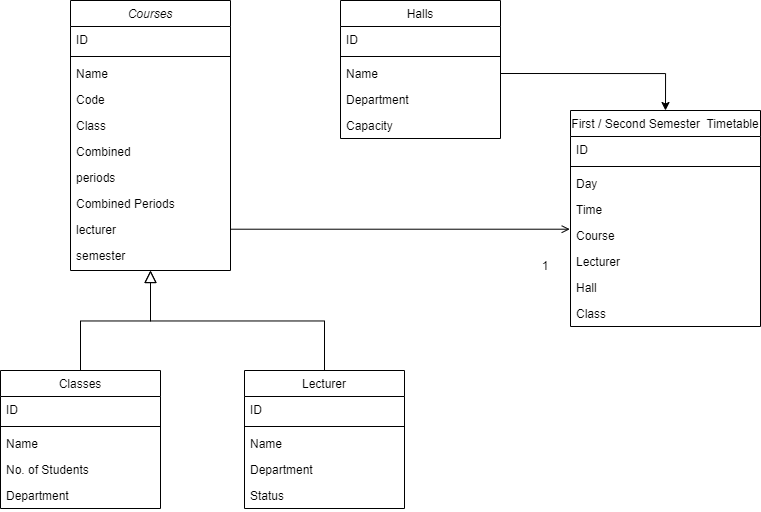

The diagram above was exported from draw.io. Its source (the exported page's mxGraphModel, read from the mxfile embedded in the PNG):
<mxGraphModel dx="920" dy="596" grid="1" gridSize="10" guides="1" tooltips="1" connect="1" arrows="1" fold="1" page="1" pageScale="1" pageWidth="827" pageHeight="1169" math="0" shadow="0">
  <root>
    <mxCell id="WIyWlLk6GJQsqaUBKTNV-0" />
    <mxCell id="WIyWlLk6GJQsqaUBKTNV-1" parent="WIyWlLk6GJQsqaUBKTNV-0" />
    <mxCell id="zkfFHV4jXpPFQw0GAbJ--0" value="Courses" style="swimlane;fontStyle=2;align=center;verticalAlign=top;childLayout=stackLayout;horizontal=1;startSize=26;horizontalStack=0;resizeParent=1;resizeLast=0;collapsible=1;marginBottom=0;rounded=0;shadow=0;strokeWidth=1;" parent="WIyWlLk6GJQsqaUBKTNV-1" vertex="1">
      <mxGeometry x="80" y="40" width="160" height="270" as="geometry">
        <mxRectangle x="230" y="140" width="160" height="26" as="alternateBounds" />
      </mxGeometry>
    </mxCell>
    <mxCell id="zkfFHV4jXpPFQw0GAbJ--1" value="ID" style="text;align=left;verticalAlign=top;spacingLeft=4;spacingRight=4;overflow=hidden;rotatable=0;points=[[0,0.5],[1,0.5]];portConstraint=eastwest;" parent="zkfFHV4jXpPFQw0GAbJ--0" vertex="1">
      <mxGeometry y="26" width="160" height="26" as="geometry" />
    </mxCell>
    <mxCell id="9F3p7CldimN1wgkFkHJm-11" value="" style="line;html=1;strokeWidth=1;align=left;verticalAlign=middle;spacingTop=-1;spacingLeft=3;spacingRight=3;rotatable=0;labelPosition=right;points=[];portConstraint=eastwest;" vertex="1" parent="zkfFHV4jXpPFQw0GAbJ--0">
      <mxGeometry y="52" width="160" height="8" as="geometry" />
    </mxCell>
    <mxCell id="9F3p7CldimN1wgkFkHJm-7" value="Name" style="text;align=left;verticalAlign=top;spacingLeft=4;spacingRight=4;overflow=hidden;rotatable=0;points=[[0,0.5],[1,0.5]];portConstraint=eastwest;" vertex="1" parent="zkfFHV4jXpPFQw0GAbJ--0">
      <mxGeometry y="60" width="160" height="26" as="geometry" />
    </mxCell>
    <mxCell id="zkfFHV4jXpPFQw0GAbJ--2" value="Code" style="text;align=left;verticalAlign=top;spacingLeft=4;spacingRight=4;overflow=hidden;rotatable=0;points=[[0,0.5],[1,0.5]];portConstraint=eastwest;rounded=0;shadow=0;html=0;" parent="zkfFHV4jXpPFQw0GAbJ--0" vertex="1">
      <mxGeometry y="86" width="160" height="26" as="geometry" />
    </mxCell>
    <mxCell id="zkfFHV4jXpPFQw0GAbJ--5" value="Class" style="text;align=left;verticalAlign=top;spacingLeft=4;spacingRight=4;overflow=hidden;rotatable=0;points=[[0,0.5],[1,0.5]];portConstraint=eastwest;" parent="zkfFHV4jXpPFQw0GAbJ--0" vertex="1">
      <mxGeometry y="112" width="160" height="26" as="geometry" />
    </mxCell>
    <mxCell id="zkfFHV4jXpPFQw0GAbJ--3" value="Combined" style="text;align=left;verticalAlign=top;spacingLeft=4;spacingRight=4;overflow=hidden;rotatable=0;points=[[0,0.5],[1,0.5]];portConstraint=eastwest;rounded=0;shadow=0;html=0;" parent="zkfFHV4jXpPFQw0GAbJ--0" vertex="1">
      <mxGeometry y="138" width="160" height="26" as="geometry" />
    </mxCell>
    <mxCell id="9F3p7CldimN1wgkFkHJm-2" value="periods" style="text;align=left;verticalAlign=top;spacingLeft=4;spacingRight=4;overflow=hidden;rotatable=0;points=[[0,0.5],[1,0.5]];portConstraint=eastwest;rounded=0;shadow=0;html=0;" vertex="1" parent="zkfFHV4jXpPFQw0GAbJ--0">
      <mxGeometry y="164" width="160" height="26" as="geometry" />
    </mxCell>
    <mxCell id="9F3p7CldimN1wgkFkHJm-3" value="Combined Periods" style="text;align=left;verticalAlign=top;spacingLeft=4;spacingRight=4;overflow=hidden;rotatable=0;points=[[0,0.5],[1,0.5]];portConstraint=eastwest;rounded=0;shadow=0;html=0;" vertex="1" parent="zkfFHV4jXpPFQw0GAbJ--0">
      <mxGeometry y="190" width="160" height="26" as="geometry" />
    </mxCell>
    <mxCell id="9F3p7CldimN1wgkFkHJm-4" value="lecturer" style="text;align=left;verticalAlign=top;spacingLeft=4;spacingRight=4;overflow=hidden;rotatable=0;points=[[0,0.5],[1,0.5]];portConstraint=eastwest;rounded=0;shadow=0;html=0;" vertex="1" parent="zkfFHV4jXpPFQw0GAbJ--0">
      <mxGeometry y="216" width="160" height="26" as="geometry" />
    </mxCell>
    <mxCell id="9F3p7CldimN1wgkFkHJm-5" value="semester" style="text;align=left;verticalAlign=top;spacingLeft=4;spacingRight=4;overflow=hidden;rotatable=0;points=[[0,0.5],[1,0.5]];portConstraint=eastwest;rounded=0;shadow=0;html=0;" vertex="1" parent="zkfFHV4jXpPFQw0GAbJ--0">
      <mxGeometry y="242" width="160" height="26" as="geometry" />
    </mxCell>
    <mxCell id="zkfFHV4jXpPFQw0GAbJ--6" value="Classes" style="swimlane;fontStyle=0;align=center;verticalAlign=top;childLayout=stackLayout;horizontal=1;startSize=26;horizontalStack=0;resizeParent=1;resizeLast=0;collapsible=1;marginBottom=0;rounded=0;shadow=0;strokeWidth=1;" parent="WIyWlLk6GJQsqaUBKTNV-1" vertex="1">
      <mxGeometry x="10" y="410" width="160" height="138" as="geometry">
        <mxRectangle x="130" y="380" width="160" height="26" as="alternateBounds" />
      </mxGeometry>
    </mxCell>
    <mxCell id="zkfFHV4jXpPFQw0GAbJ--7" value="ID" style="text;align=left;verticalAlign=top;spacingLeft=4;spacingRight=4;overflow=hidden;rotatable=0;points=[[0,0.5],[1,0.5]];portConstraint=eastwest;" parent="zkfFHV4jXpPFQw0GAbJ--6" vertex="1">
      <mxGeometry y="26" width="160" height="26" as="geometry" />
    </mxCell>
    <mxCell id="9F3p7CldimN1wgkFkHJm-15" value="" style="line;html=1;strokeWidth=1;align=left;verticalAlign=middle;spacingTop=-1;spacingLeft=3;spacingRight=3;rotatable=0;labelPosition=right;points=[];portConstraint=eastwest;" vertex="1" parent="zkfFHV4jXpPFQw0GAbJ--6">
      <mxGeometry y="52" width="160" height="8" as="geometry" />
    </mxCell>
    <mxCell id="9F3p7CldimN1wgkFkHJm-6" value="Name" style="text;align=left;verticalAlign=top;spacingLeft=4;spacingRight=4;overflow=hidden;rotatable=0;points=[[0,0.5],[1,0.5]];portConstraint=eastwest;" vertex="1" parent="zkfFHV4jXpPFQw0GAbJ--6">
      <mxGeometry y="60" width="160" height="26" as="geometry" />
    </mxCell>
    <mxCell id="zkfFHV4jXpPFQw0GAbJ--8" value="No. of Students" style="text;align=left;verticalAlign=top;spacingLeft=4;spacingRight=4;overflow=hidden;rotatable=0;points=[[0,0.5],[1,0.5]];portConstraint=eastwest;rounded=0;shadow=0;html=0;" parent="zkfFHV4jXpPFQw0GAbJ--6" vertex="1">
      <mxGeometry y="86" width="160" height="26" as="geometry" />
    </mxCell>
    <mxCell id="9F3p7CldimN1wgkFkHJm-1" value="Department" style="text;align=left;verticalAlign=top;spacingLeft=4;spacingRight=4;overflow=hidden;rotatable=0;points=[[0,0.5],[1,0.5]];portConstraint=eastwest;rounded=0;shadow=0;html=0;" vertex="1" parent="zkfFHV4jXpPFQw0GAbJ--6">
      <mxGeometry y="112" width="160" height="26" as="geometry" />
    </mxCell>
    <mxCell id="zkfFHV4jXpPFQw0GAbJ--12" value="" style="endArrow=block;endSize=10;endFill=0;shadow=0;strokeWidth=1;rounded=0;edgeStyle=elbowEdgeStyle;elbow=vertical;" parent="WIyWlLk6GJQsqaUBKTNV-1" source="zkfFHV4jXpPFQw0GAbJ--6" target="zkfFHV4jXpPFQw0GAbJ--0" edge="1">
      <mxGeometry width="160" relative="1" as="geometry">
        <mxPoint x="200" y="203" as="sourcePoint" />
        <mxPoint x="200" y="203" as="targetPoint" />
      </mxGeometry>
    </mxCell>
    <mxCell id="zkfFHV4jXpPFQw0GAbJ--13" value="Lecturer" style="swimlane;fontStyle=0;align=center;verticalAlign=top;childLayout=stackLayout;horizontal=1;startSize=26;horizontalStack=0;resizeParent=1;resizeLast=0;collapsible=1;marginBottom=0;rounded=0;shadow=0;strokeWidth=1;" parent="WIyWlLk6GJQsqaUBKTNV-1" vertex="1">
      <mxGeometry x="254" y="410" width="160" height="138" as="geometry">
        <mxRectangle x="340" y="380" width="170" height="26" as="alternateBounds" />
      </mxGeometry>
    </mxCell>
    <mxCell id="zkfFHV4jXpPFQw0GAbJ--14" value="ID" style="text;align=left;verticalAlign=top;spacingLeft=4;spacingRight=4;overflow=hidden;rotatable=0;points=[[0,0.5],[1,0.5]];portConstraint=eastwest;" parent="zkfFHV4jXpPFQw0GAbJ--13" vertex="1">
      <mxGeometry y="26" width="160" height="26" as="geometry" />
    </mxCell>
    <mxCell id="zkfFHV4jXpPFQw0GAbJ--15" value="" style="line;html=1;strokeWidth=1;align=left;verticalAlign=middle;spacingTop=-1;spacingLeft=3;spacingRight=3;rotatable=0;labelPosition=right;points=[];portConstraint=eastwest;" parent="zkfFHV4jXpPFQw0GAbJ--13" vertex="1">
      <mxGeometry y="52" width="160" height="8" as="geometry" />
    </mxCell>
    <mxCell id="9F3p7CldimN1wgkFkHJm-16" value="Name" style="text;align=left;verticalAlign=top;spacingLeft=4;spacingRight=4;overflow=hidden;rotatable=0;points=[[0,0.5],[1,0.5]];portConstraint=eastwest;" vertex="1" parent="zkfFHV4jXpPFQw0GAbJ--13">
      <mxGeometry y="60" width="160" height="26" as="geometry" />
    </mxCell>
    <mxCell id="9F3p7CldimN1wgkFkHJm-21" value="Department" style="text;align=left;verticalAlign=top;spacingLeft=4;spacingRight=4;overflow=hidden;rotatable=0;points=[[0,0.5],[1,0.5]];portConstraint=eastwest;" vertex="1" parent="zkfFHV4jXpPFQw0GAbJ--13">
      <mxGeometry y="86" width="160" height="26" as="geometry" />
    </mxCell>
    <mxCell id="9F3p7CldimN1wgkFkHJm-22" value="Status" style="text;align=left;verticalAlign=top;spacingLeft=4;spacingRight=4;overflow=hidden;rotatable=0;points=[[0,0.5],[1,0.5]];portConstraint=eastwest;" vertex="1" parent="zkfFHV4jXpPFQw0GAbJ--13">
      <mxGeometry y="112" width="160" height="26" as="geometry" />
    </mxCell>
    <mxCell id="zkfFHV4jXpPFQw0GAbJ--16" value="" style="endArrow=block;endSize=10;endFill=0;shadow=0;strokeWidth=1;rounded=0;edgeStyle=elbowEdgeStyle;elbow=vertical;" parent="WIyWlLk6GJQsqaUBKTNV-1" source="zkfFHV4jXpPFQw0GAbJ--13" target="zkfFHV4jXpPFQw0GAbJ--0" edge="1">
      <mxGeometry width="160" relative="1" as="geometry">
        <mxPoint x="210" y="373" as="sourcePoint" />
        <mxPoint x="310" y="271" as="targetPoint" />
      </mxGeometry>
    </mxCell>
    <mxCell id="zkfFHV4jXpPFQw0GAbJ--17" value="First / Second Semester  Timetable" style="swimlane;fontStyle=0;align=center;verticalAlign=top;childLayout=stackLayout;horizontal=1;startSize=26;horizontalStack=0;resizeParent=1;resizeLast=0;collapsible=1;marginBottom=0;rounded=0;shadow=0;strokeWidth=1;" parent="WIyWlLk6GJQsqaUBKTNV-1" vertex="1">
      <mxGeometry x="580" y="150" width="190" height="216" as="geometry">
        <mxRectangle x="550" y="140" width="160" height="26" as="alternateBounds" />
      </mxGeometry>
    </mxCell>
    <mxCell id="zkfFHV4jXpPFQw0GAbJ--18" value="ID" style="text;align=left;verticalAlign=top;spacingLeft=4;spacingRight=4;overflow=hidden;rotatable=0;points=[[0,0.5],[1,0.5]];portConstraint=eastwest;" parent="zkfFHV4jXpPFQw0GAbJ--17" vertex="1">
      <mxGeometry y="26" width="190" height="26" as="geometry" />
    </mxCell>
    <mxCell id="zkfFHV4jXpPFQw0GAbJ--23" value="" style="line;html=1;strokeWidth=1;align=left;verticalAlign=middle;spacingTop=-1;spacingLeft=3;spacingRight=3;rotatable=0;labelPosition=right;points=[];portConstraint=eastwest;" parent="zkfFHV4jXpPFQw0GAbJ--17" vertex="1">
      <mxGeometry y="52" width="190" height="8" as="geometry" />
    </mxCell>
    <mxCell id="zkfFHV4jXpPFQw0GAbJ--19" value="Day" style="text;align=left;verticalAlign=top;spacingLeft=4;spacingRight=4;overflow=hidden;rotatable=0;points=[[0,0.5],[1,0.5]];portConstraint=eastwest;rounded=0;shadow=0;html=0;" parent="zkfFHV4jXpPFQw0GAbJ--17" vertex="1">
      <mxGeometry y="60" width="190" height="26" as="geometry" />
    </mxCell>
    <mxCell id="zkfFHV4jXpPFQw0GAbJ--20" value="Time" style="text;align=left;verticalAlign=top;spacingLeft=4;spacingRight=4;overflow=hidden;rotatable=0;points=[[0,0.5],[1,0.5]];portConstraint=eastwest;rounded=0;shadow=0;html=0;" parent="zkfFHV4jXpPFQw0GAbJ--17" vertex="1">
      <mxGeometry y="86" width="190" height="26" as="geometry" />
    </mxCell>
    <mxCell id="zkfFHV4jXpPFQw0GAbJ--21" value="Course" style="text;align=left;verticalAlign=top;spacingLeft=4;spacingRight=4;overflow=hidden;rotatable=0;points=[[0,0.5],[1,0.5]];portConstraint=eastwest;rounded=0;shadow=0;html=0;" parent="zkfFHV4jXpPFQw0GAbJ--17" vertex="1">
      <mxGeometry y="112" width="190" height="26" as="geometry" />
    </mxCell>
    <mxCell id="zkfFHV4jXpPFQw0GAbJ--22" value="Lecturer" style="text;align=left;verticalAlign=top;spacingLeft=4;spacingRight=4;overflow=hidden;rotatable=0;points=[[0,0.5],[1,0.5]];portConstraint=eastwest;rounded=0;shadow=0;html=0;" parent="zkfFHV4jXpPFQw0GAbJ--17" vertex="1">
      <mxGeometry y="138" width="190" height="26" as="geometry" />
    </mxCell>
    <mxCell id="zkfFHV4jXpPFQw0GAbJ--25" value="Hall" style="text;align=left;verticalAlign=top;spacingLeft=4;spacingRight=4;overflow=hidden;rotatable=0;points=[[0,0.5],[1,0.5]];portConstraint=eastwest;" parent="zkfFHV4jXpPFQw0GAbJ--17" vertex="1">
      <mxGeometry y="164" width="190" height="26" as="geometry" />
    </mxCell>
    <mxCell id="zkfFHV4jXpPFQw0GAbJ--24" value="Class" style="text;align=left;verticalAlign=top;spacingLeft=4;spacingRight=4;overflow=hidden;rotatable=0;points=[[0,0.5],[1,0.5]];portConstraint=eastwest;" parent="zkfFHV4jXpPFQw0GAbJ--17" vertex="1">
      <mxGeometry y="190" width="190" height="26" as="geometry" />
    </mxCell>
    <mxCell id="zkfFHV4jXpPFQw0GAbJ--26" value="" style="endArrow=open;shadow=0;strokeWidth=1;rounded=0;endFill=1;edgeStyle=elbowEdgeStyle;elbow=vertical;entryX=-0.004;entryY=0.244;entryDx=0;entryDy=0;entryPerimeter=0;" parent="WIyWlLk6GJQsqaUBKTNV-1" source="zkfFHV4jXpPFQw0GAbJ--0" target="zkfFHV4jXpPFQw0GAbJ--21" edge="1">
      <mxGeometry x="0.5" y="41" relative="1" as="geometry">
        <mxPoint x="380" y="192" as="sourcePoint" />
        <mxPoint x="540" y="192" as="targetPoint" />
        <mxPoint x="-40" y="32" as="offset" />
      </mxGeometry>
    </mxCell>
    <mxCell id="zkfFHV4jXpPFQw0GAbJ--28" value="1" style="resizable=0;align=right;verticalAlign=bottom;labelBackgroundColor=none;fontSize=12;" parent="zkfFHV4jXpPFQw0GAbJ--26" connectable="0" vertex="1">
      <mxGeometry x="1" relative="1" as="geometry">
        <mxPoint x="-20" y="46" as="offset" />
      </mxGeometry>
    </mxCell>
    <mxCell id="9F3p7CldimN1wgkFkHJm-9" value="Halls" style="swimlane;fontStyle=0;align=center;verticalAlign=top;childLayout=stackLayout;horizontal=1;startSize=26;horizontalStack=0;resizeParent=1;resizeLast=0;collapsible=1;marginBottom=0;rounded=0;shadow=0;strokeWidth=1;" vertex="1" parent="WIyWlLk6GJQsqaUBKTNV-1">
      <mxGeometry x="350" y="40" width="160" height="138" as="geometry">
        <mxRectangle x="340" y="380" width="170" height="26" as="alternateBounds" />
      </mxGeometry>
    </mxCell>
    <mxCell id="9F3p7CldimN1wgkFkHJm-10" value="ID" style="text;align=left;verticalAlign=top;spacingLeft=4;spacingRight=4;overflow=hidden;rotatable=0;points=[[0,0.5],[1,0.5]];portConstraint=eastwest;" vertex="1" parent="9F3p7CldimN1wgkFkHJm-9">
      <mxGeometry y="26" width="160" height="26" as="geometry" />
    </mxCell>
    <mxCell id="9F3p7CldimN1wgkFkHJm-14" value="" style="line;html=1;strokeWidth=1;align=left;verticalAlign=middle;spacingTop=-1;spacingLeft=3;spacingRight=3;rotatable=0;labelPosition=right;points=[];portConstraint=eastwest;" vertex="1" parent="9F3p7CldimN1wgkFkHJm-9">
      <mxGeometry y="52" width="160" height="8" as="geometry" />
    </mxCell>
    <mxCell id="9F3p7CldimN1wgkFkHJm-12" value="Name" style="text;align=left;verticalAlign=top;spacingLeft=4;spacingRight=4;overflow=hidden;rotatable=0;points=[[0,0.5],[1,0.5]];portConstraint=eastwest;" vertex="1" parent="9F3p7CldimN1wgkFkHJm-9">
      <mxGeometry y="60" width="160" height="26" as="geometry" />
    </mxCell>
    <mxCell id="9F3p7CldimN1wgkFkHJm-13" value="Department" style="text;align=left;verticalAlign=top;spacingLeft=4;spacingRight=4;overflow=hidden;rotatable=0;points=[[0,0.5],[1,0.5]];portConstraint=eastwest;" vertex="1" parent="9F3p7CldimN1wgkFkHJm-9">
      <mxGeometry y="86" width="160" height="26" as="geometry" />
    </mxCell>
    <mxCell id="9F3p7CldimN1wgkFkHJm-17" value="Capacity" style="text;align=left;verticalAlign=top;spacingLeft=4;spacingRight=4;overflow=hidden;rotatable=0;points=[[0,0.5],[1,0.5]];portConstraint=eastwest;" vertex="1" parent="9F3p7CldimN1wgkFkHJm-9">
      <mxGeometry y="112" width="160" height="26" as="geometry" />
    </mxCell>
    <mxCell id="9F3p7CldimN1wgkFkHJm-20" style="edgeStyle=orthogonalEdgeStyle;rounded=0;orthogonalLoop=1;jettySize=auto;html=1;exitX=1;exitY=0.5;exitDx=0;exitDy=0;entryX=0.5;entryY=0;entryDx=0;entryDy=0;" edge="1" parent="WIyWlLk6GJQsqaUBKTNV-1" source="9F3p7CldimN1wgkFkHJm-12" target="zkfFHV4jXpPFQw0GAbJ--17">
      <mxGeometry relative="1" as="geometry" />
    </mxCell>
  </root>
</mxGraphModel>